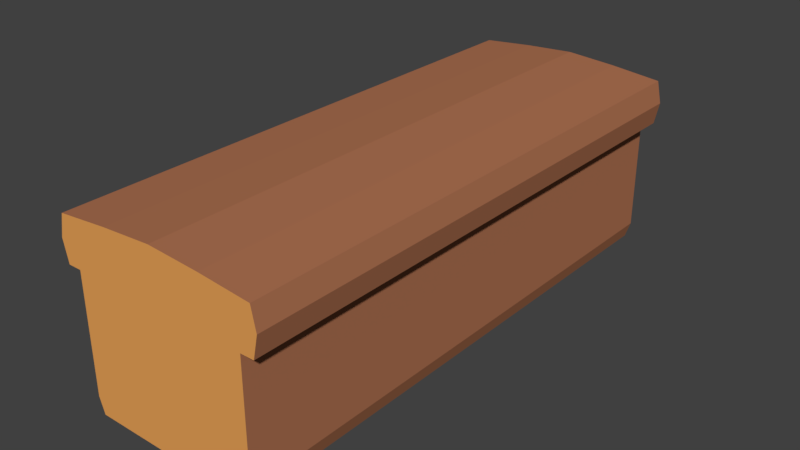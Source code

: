 # Source: Bread.blend  (saved by Blender 2.80.75; exported with 4.5.12 LTS)
import bpy
from mathutils import Matrix  # noqa: F401  (used for matrix-valued properties, if any)

bpy.ops.wm.read_factory_settings(use_empty=True)
scene = bpy.context.scene
scene.name = 'Scene'

# ---- collections
col_collection_1 = bpy.data.collections.new('Collection 1'); scene.collection.children.link(col_collection_1)

# ---- materials (node trees are filled in below, after node groups)
mat_material_001 = bpy.data.materials.new('Material.001')
mat_material_001.alpha_threshold = 0.0
mat_material_001.use_transparent_shadow = False
mat_material_001.diffuse_color = (0.814, 0.3652, 0.09769, 1.0)
mat_material_001.roughness = 0.5
mat_material_002 = bpy.data.materials.new('Material.002')
mat_material_002.alpha_threshold = 0.0
mat_material_002.use_transparent_shadow = False
mat_material_002.diffuse_color = (0.4292, 0.1703, 0.08594, 1.0)
mat_material_002.roughness = 0.5

# ---- material node trees

# ---- world
world_world = bpy.data.worlds.new('World'); scene.world = world_world
world_world.color = (0.05088, 0.05088, 0.05088)
world_world.use_sun_shadow = False
world_world.sun_shadow_jitter_overblur = 0.0
world_world.cycles.sampling_method = 'MANUAL'

# ---- meshes
me_plane = bpy.data.meshes.new('Plane')
me_plane.from_pydata([(-0.8174, -1.15, -3.089), (1.183, -0.9401, -3.089), (-0.8174, 1.15, -3.089), (1.183, 0.9401, -3.089), (-0.9097, 8.957e-08, -3.089), (1.183, 9.654e-08, -3.089), (0.1826, -1.0, -3.089), (0.1826, 1.0, -3.089), (-0.3174, 1.15, -3.089), (-0.3174, -1.15, -3.089), (-0.3174, -1.0, -3.089), (-0.3174, 1.0, -3.089), (-0.5674, 1.203, -3.089), (-0.5674, -1.203, -3.089), (1.183, 0.5, -3.089), (-0.8724, 0.575, -3.089), (-0.8724, -0.575, -3.089), (1.183, -0.5, -3.089), (1.001, -1.0, -3.089), (1.001, 1.0, -3.089), (-0.8724, -0.575, 3.089), (-0.8174, -1.15, 3.089), (1.001, -1.0, 3.089), (1.183, -0.9401, 3.089), (1.183, 0.5, 3.089), (1.183, 0.9401, 3.089), (-0.5674, 1.203, 3.089), (-0.8174, 1.15, 3.089), (-0.8724, 0.575, 3.089), (-0.9097, -1.209e-07, 3.089), (1.183, -0.5, 3.089), (1.183, -1.139e-07, 3.089), (-0.3174, -1.0, 3.089), (0.1826, -1.0, 3.089), (1.001, 1.0, 3.089), (0.1826, 1.0, 3.089), (-0.5674, -1.203, 3.089), (-0.3174, -1.15, 3.089), (-0.3174, 1.15, 3.089), (-0.3174, 1.0, 3.089), (-0.3174, -1.139e-07, 3.089)], [], [(2, 15, 28, 27), (12, 2, 27, 26), (20, 21, 36, 37, 32, 33, 22, 23, 30, 31, 24, 25, 34, 35, 39, 38, 26, 27, 28, 29), (6, 18, 22, 33), (15, 4, 29, 28), (7, 11, 39, 35), (3, 19, 34, 25), (17, 5, 31, 30), (10, 6, 33, 32), (4, 16, 20, 29), (19, 7, 35, 34), (1, 17, 30, 23), (16, 0, 21, 20), (8, 12, 26, 38), (18, 1, 23, 22), (0, 13, 36, 21), (13, 9, 37, 36), (14, 3, 25, 24), (5, 14, 24, 31), (16, 4, 15, 2, 12, 8, 11, 7, 19, 3, 14, 5, 17, 1, 18, 6, 10, 9, 13, 0), (9, 37, 32, 10), (8, 11, 39, 38)])
me_plane.polygons.foreach_set('material_index', [1, 1, 0, 1, 1, 1, 1, 1, 1, 1, 1, 1, 1, 1, 1, 1, 1, 1, 1, 0, 1, 1])
me_plane.materials.append(mat_material_001)
me_plane.materials.append(mat_material_002)
me_plane.use_remesh_preserve_volume = False
me_plane.use_remesh_preserve_attributes = False
me_plane.use_mirror_vertex_groups = False
me_plane.update()

# ---- objects
ob_plane = bpy.data.objects.new('Plane', me_plane)

# ---- transforms, parenting, visibility, modifiers, constraints
ob_plane.location = (0.0, 0.0, 0.0)
ob_plane.rotation_euler = (-1.571, 1.571, 0.0)
ob_plane.lineart.crease_threshold = 0.0

# ---- collection membership
col_collection_1.objects.link(ob_plane)

# ---- scene / render settings (as saved in the file)
scene.frame_start = 1; scene.frame_end = 250; scene.frame_set(1)
scene.render.engine = 'BLENDER_EEVEE_NEXT'
scene.render.resolution_percentage = 50
scene.render.dither_intensity = 0.0
scene.cycles.use_denoising = False
scene.cycles.samples = 128
scene.cycles.sampling_pattern = 'TABULATED_SOBOL'
scene.cycles.use_adaptive_sampling = False
scene.cycles.use_light_tree = False
scene.cycles.blur_glossy = 0.0
scene.cycles.sample_clamp_indirect = 0.0
scene.view_settings.view_transform = 'Standard'
bpy.context.view_layer.update()

# ---- added for rendering (the .blend has no active camera and no usable light): camera, sun
cam_auto = bpy.data.cameras.new('AutoCamera')
cam_auto.lens = 50.0
cam_auto.sensor_width = 36.0
cam_auto.clip_end = 1000.0
ob_auto_camera = bpy.data.objects.new('AutoCamera', cam_auto)
scene.collection.objects.link(ob_auto_camera)
ob_auto_camera.location = (6.43233, -7.7188, 5.0094)
ob_auto_camera.rotation_euler = (1.09748, -7.21219e-08, 0.694738)
scene.camera = ob_auto_camera
light_auto_sun = bpy.data.lights.new('AutoSun', 'SUN')
light_auto_sun.energy = 3.0
light_auto_sun.angle = 0.0523599
ob_auto_sun = bpy.data.objects.new('AutoSun', light_auto_sun)
scene.collection.objects.link(ob_auto_sun)
ob_auto_sun.rotation_euler = (0.872665, 0.174533, 0.523599)
bpy.context.view_layer.update()
